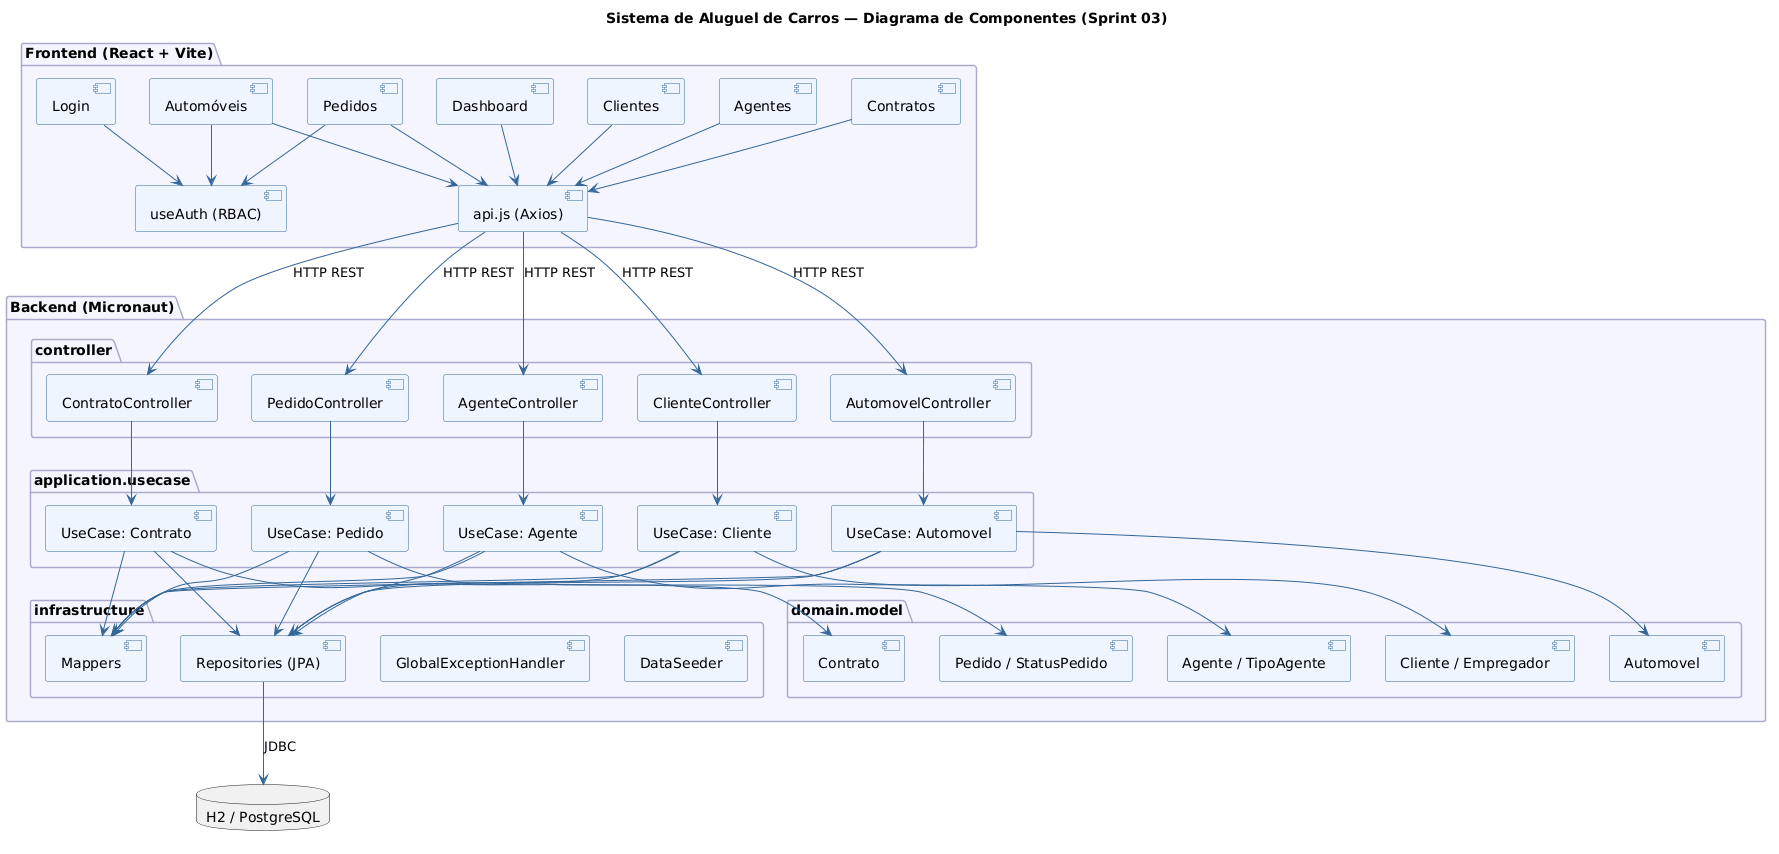

The diagram above was rendered by PlantUML. Its source (embedded in the PNG):
@startuml
title Sistema de Aluguel de Carros — Diagrama de Componentes (Sprint 03)

skinparam componentBackgroundColor #EEF5FF
skinparam componentBorderColor #336699
skinparam packageBackgroundColor #F5F5FF
skinparam packageBorderColor #AAAACC
skinparam ArrowColor #336699
skinparam shadowing false

package "Frontend (React + Vite)" {
  component "Login" as login
  component "Dashboard" as dash
  component "Clientes" as pg_cli
  component "Automóveis" as pg_auto
  component "Agentes" as pg_agente
  component "Pedidos" as pg_ped
  component "Contratos" as pg_ctr
  component "api.js (Axios)" as axios
  component "useAuth (RBAC)" as rbac

  login --> rbac
  dash --> axios
  pg_cli --> axios
  pg_auto --> axios
  pg_agente --> axios
  pg_ped --> axios
  pg_ctr --> axios
  pg_ped --> rbac
  pg_auto --> rbac
}

package "Backend (Micronaut)" {

  package "controller" {
    component "ClienteController" as cc
    component "AutomovelController" as ac
    component "PedidoController" as pc
    component "AgenteController" as agc
    component "ContratoController" as ctrc
  }

  package "application.usecase" {
    component "UseCase: Cliente" as uc_cli
    component "UseCase: Automovel" as uc_auto
    component "UseCase: Pedido" as uc_ped
    component "UseCase: Agente" as uc_agente
    component "UseCase: Contrato" as uc_ctr
  }

  package "infrastructure" {
    component "Mappers" as mappers
    component "Repositories (JPA)" as repos
    component "GlobalExceptionHandler" as exc
    component "DataSeeder" as seeder
  }

  package "domain.model" {
    component "Cliente / Empregador" as dm_cli
    component "Automovel" as dm_auto
    component "Pedido / StatusPedido" as dm_ped
    component "Agente / TipoAgente" as dm_agente
    component "Contrato" as dm_ctr
  }
}

database "H2 / PostgreSQL" as banco

' Frontend → Backend
axios --> cc : HTTP REST
axios --> ac : HTTP REST
axios --> pc : HTTP REST
axios --> agc : HTTP REST
axios --> ctrc : HTTP REST

' Controllers → Use Cases
cc --> uc_cli
ac --> uc_auto
pc --> uc_ped
agc --> uc_agente
ctrc --> uc_ctr

' Use Cases → Domain + Infra
uc_cli --> dm_cli
uc_auto --> dm_auto
uc_ped --> dm_ped
uc_agente --> dm_agente
uc_ctr --> dm_ctr

uc_cli --> mappers
uc_auto --> mappers
uc_ped --> mappers
uc_agente --> mappers
uc_ctr --> mappers

uc_cli --> repos
uc_auto --> repos
uc_ped --> repos
uc_agente --> repos
uc_ctr --> repos

repos --> banco : JDBC
@enduml